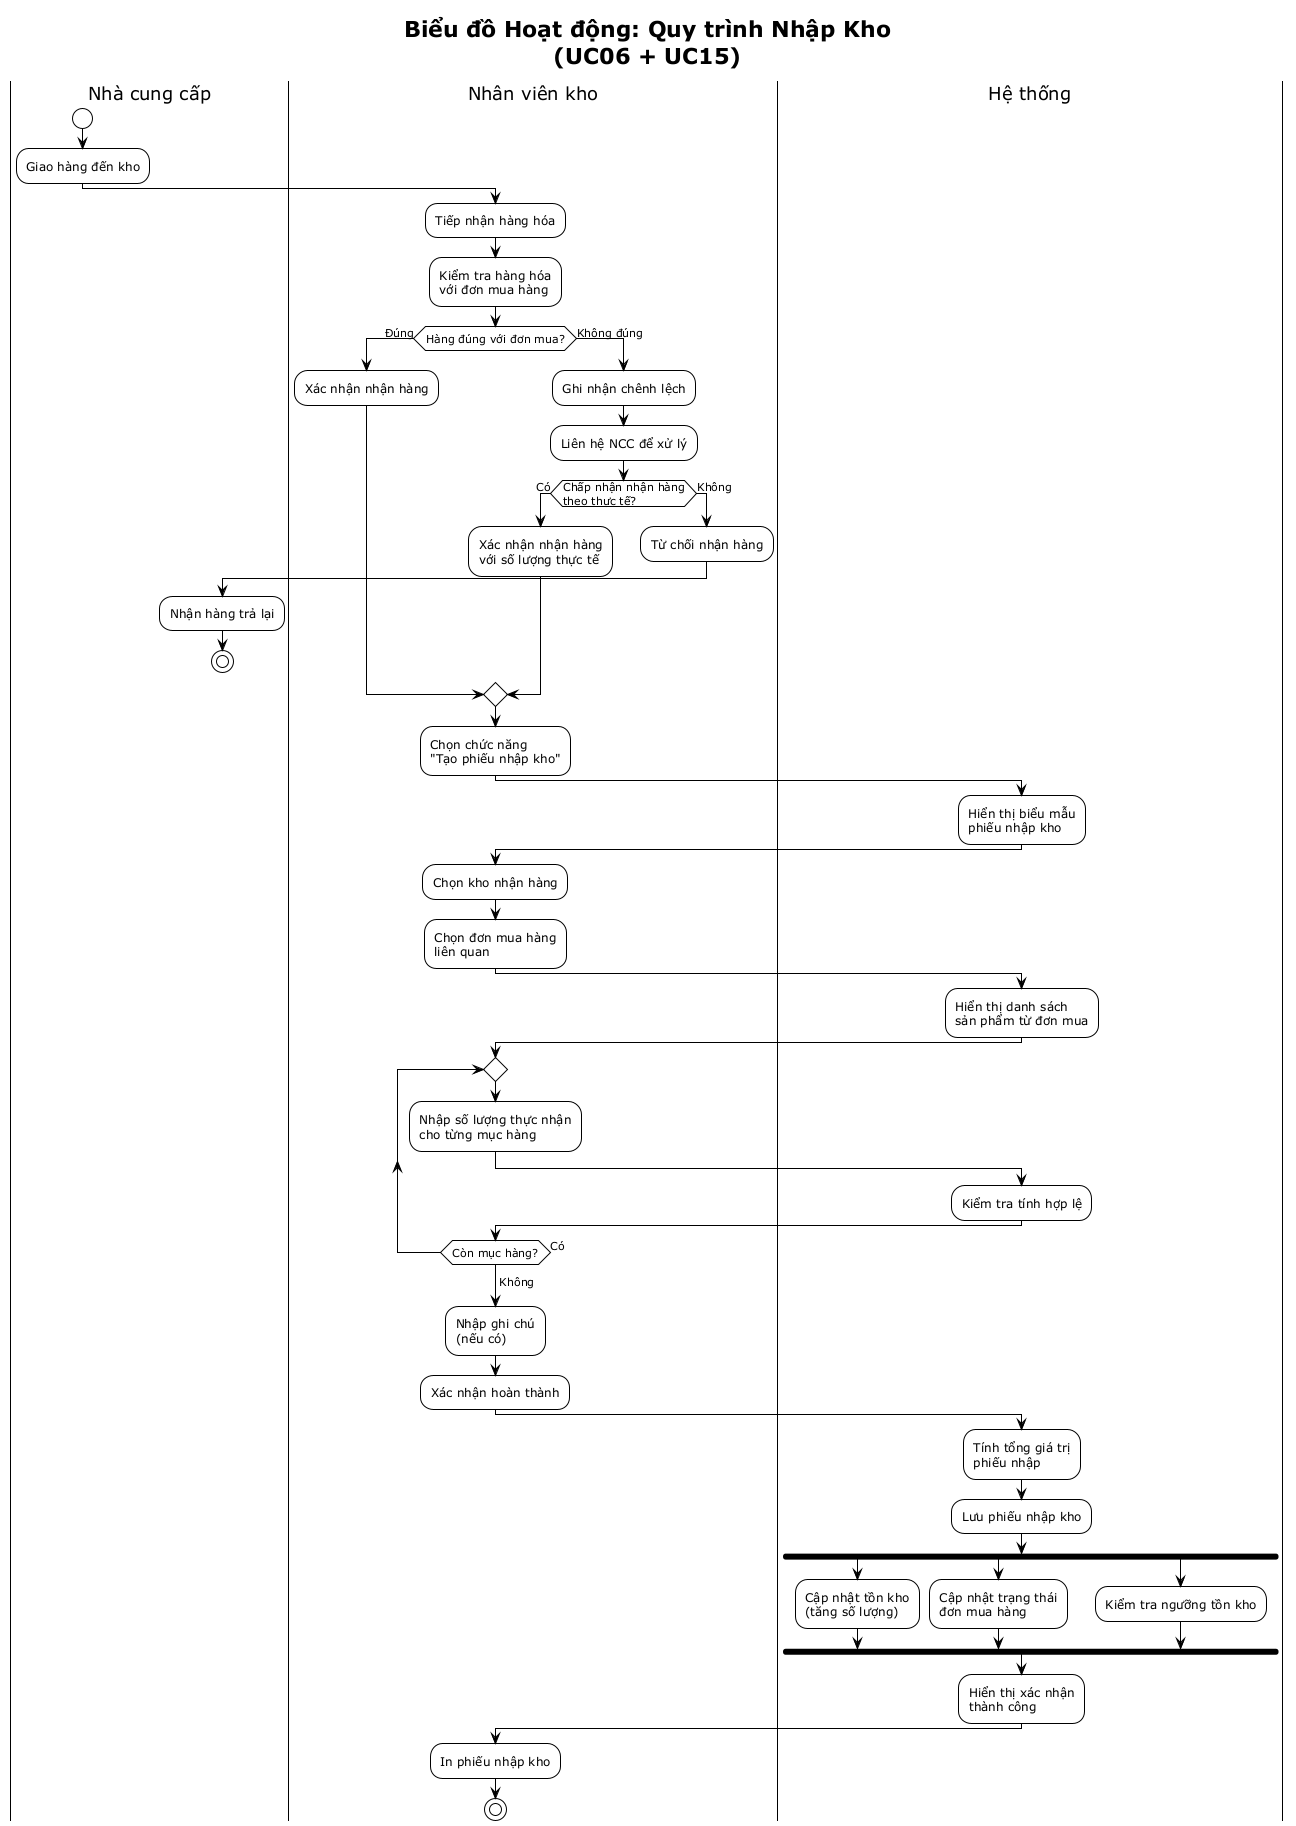

The diagram above was rendered by PlantUML. Its source (embedded in the PNG):
@startuml activity-nhap-kho
!theme plain
title Biểu đồ Hoạt động: Quy trình Nhập Kho\n(UC06 + UC15)

|Nhà cung cấp|
start
:Giao hàng đến kho;

|Nhân viên kho|
:Tiếp nhận hàng hóa;
:Kiểm tra hàng hóa\nvới đơn mua hàng;

if (Hàng đúng với đơn mua?) then (Đúng)
    :Xác nhận nhận hàng;
else (Không đúng)
    :Ghi nhận chênh lệch;
    :Liên hệ NCC để xử lý;
    if (Chấp nhận nhận hàng\ntheo thực tế?) then (Có)
        :Xác nhận nhận hàng\nvới số lượng thực tế;
    else (Không)
        :Từ chối nhận hàng;
        |Nhà cung cấp|
        :Nhận hàng trả lại;
        stop
    endif
endif

|Nhân viên kho|
:Chọn chức năng\n"Tạo phiếu nhập kho";

|Hệ thống|
:Hiển thị biểu mẫu\nphiếu nhập kho;

|Nhân viên kho|
:Chọn kho nhận hàng;
:Chọn đơn mua hàng\nliên quan;

|Hệ thống|
:Hiển thị danh sách\nsản phẩm từ đơn mua;

|Nhân viên kho|
repeat
    :Nhập số lượng thực nhận\ncho từng mục hàng;
    |Hệ thống|
    :Kiểm tra tính hợp lệ;
    |Nhân viên kho|
repeat while (Còn mục hàng?) is (Có)
-> Không;

:Nhập ghi chú\n(nếu có);
:Xác nhận hoàn thành;

|Hệ thống|
:Tính tổng giá trị\nphiếu nhập;
:Lưu phiếu nhập kho;

fork
    :Cập nhật tồn kho\n(tăng số lượng);
fork again
    :Cập nhật trạng thái\nđơn mua hàng;
fork again
    :Kiểm tra ngưỡng tồn kho;
end fork

:Hiển thị xác nhận\nthành công;

|Nhân viên kho|
:In phiếu nhập kho;

stop
@enduml